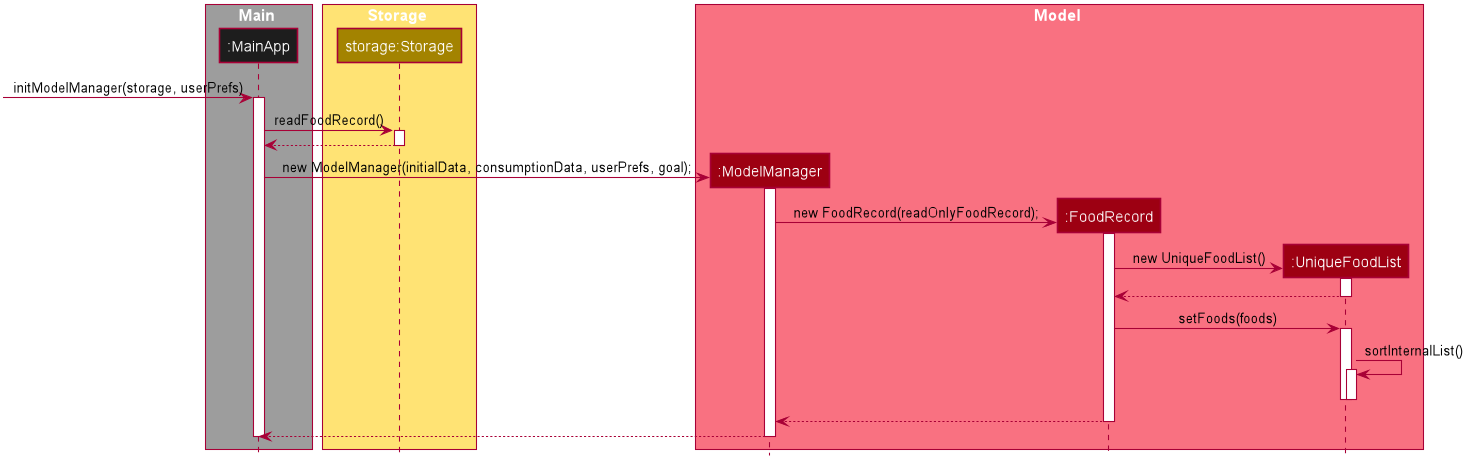

The diagram above was rendered by PlantUML. Its source (embedded in the PNG):
@startuml









skinparam BackgroundColor #FFFFFFF

skinparam Shadowing false

skinparam Class {
    FontColor #FFFFFF
    BorderThickness 1
    BorderColor #FFFFFF
    StereotypeFontColor #FFFFFF
    FontName Arial
}

skinparam Actor {
    BorderColor #000000
    Color #000000
    FontName Arial
}

skinparam Sequence {
    MessageAlign center
    BoxFontSize 15
    BoxPadding 0
    BoxFontColor #FFFFFF
    FontName Arial
}

skinparam Participant {
    FontColor #FFFFFFF
    Padding 20
}

skinparam MinClassWidth 50
skinparam ParticipantPadding 10
skinparam Shadowing false
skinparam DefaultTextAlignment center
skinparam packageStyle Rectangle

hide footbox
hide members
hide circle

box Main #9D9D9D
participant ":MainApp" as MainApp #1D1D1D
end box

box Storage #FFE374
participant "storage:Storage" as Storage #A38300
end box

box Model #F97181
participant ":ModelManager" as ModelManager #9D0012
participant ":FoodRecord" as FoodRecord #9D0012
participant ":UniqueFoodList" as UniqueFoodList #9D0012
end box

[-> MainApp : initModelManager(storage, userPrefs)
activate MainApp
MainApp -> Storage : readFoodRecord()
activate Storage
Storage --> MainApp
deactivate Storage
create ModelManager
MainApp -> ModelManager : new ModelManager(initialData, consumptionData, userPrefs, goal);
activate ModelManager
create FoodRecord
ModelManager -> FoodRecord : new FoodRecord(readOnlyFoodRecord);
activate FoodRecord
create UniqueFoodList
FoodRecord -> UniqueFoodList : new UniqueFoodList()
activate UniqueFoodList
UniqueFoodList --> FoodRecord
deactivate UniqueFoodList
FoodRecord -> UniqueFoodList : setFoods(foods)
activate UniqueFoodList
UniqueFoodList -> UniqueFoodList : sortInternalList()
activate UniqueFoodList
deactivate UniqueFoodList
deactivate UniqueFoodList
FoodRecord --> ModelManager
deactivate FoodRecord
ModelManager --> MainApp
deactivate ModelManager

deactivate MainApp
@enduml